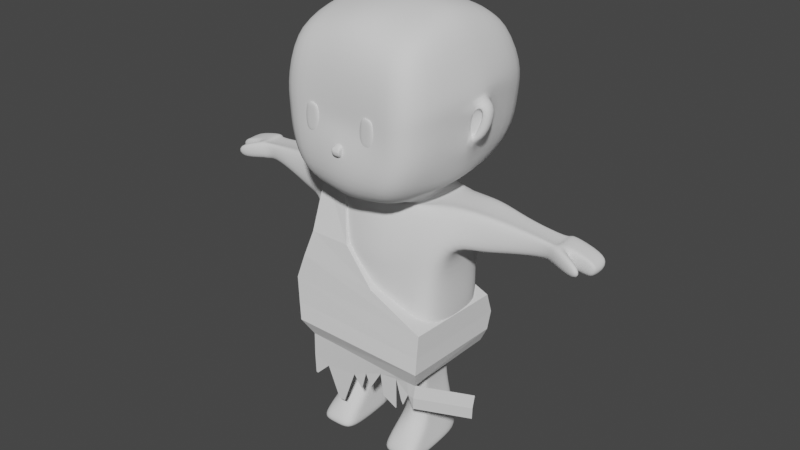 # Source: chico_prehistoria.blend  (saved by Blender 4.1.24; exported with 4.5.12 LTS)
import bpy
from mathutils import Matrix  # noqa: F401  (used for matrix-valued properties, if any)

bpy.ops.wm.read_factory_settings(use_empty=True)
scene = bpy.context.scene
scene.name = 'Scene'

# ---- collections
col_collection = bpy.data.collections.new('Collection'); scene.collection.children.link(col_collection)

# ---- world
world_world = bpy.data.worlds.new('World'); scene.world = world_world
world_world.use_nodes = True; world_world.node_tree.nodes.clear()
_N = world_world.node_tree.nodes; _L = world_world.node_tree.links
n0 = _N.new('ShaderNodeOutputWorld'); n0.name = 'World Output'; n0.location = (300, 300)
n1 = _N.new('ShaderNodeBackground'); n1.name = 'Background'; n1.location = (10, 300)
n1.inputs[0].default_value = (0.05088, 0.05088, 0.05088, 1.0)
_L.new(n1.outputs[0], n0.inputs[0])
n0.is_active_output = True
world_world.color = (0.05088, 0.05088, 0.05088)
world_world.use_sun_shadow = False
world_world.sun_shadow_jitter_overblur = 0.0

# ---- meshes
me_cube_001 = bpy.data.meshes.new('Cube.001')
me_cube_001.from_pydata([(0.0, 0.1163, 1.23), (0.0, 0.1614, 1.648), (0.0, -0.3224, 1.232), (0.0, -0.2872, 1.644), (0.3389, 0.1152, 1.203), (0.2941, 0.1086, 1.71), (0.3154, -0.3055, 1.203), (0.2832, -0.1844, 1.737), (0.1266, -0.1951, 0.9065), (0.1266, -0.04432, 0.9065), (0.2351, -0.1951, 0.9065), (0.2351, -0.04432, 0.9065), (0.09993, -0.3562, 0.451), (0.09993, 0.03031, 0.451), (0.2809, -0.3562, 0.451), (0.2871, 0.03031, 0.451), (0.2537, 0.005485, 0.6554), (0.2459, -0.172, 0.6554), (0.1237, -0.1525, 0.6554), (0.1159, 0.005485, 0.6554), (0.277, 0.03475, 0.5215), (0.1061, -0.3411, 0.502), (0.277, -0.3411, 0.502), (0.1061, 0.03475, 0.5215), (0.0, 0.1684, 1.448), (0.0, -0.3273, 1.469), (0.3768, -0.2407, 1.574), (0.3877, 0.1059, 1.552), (0.6022, -0.1234, 1.715), (0.6026, 0.02427, 1.709), (0.6087, -0.1514, 1.586), (0.6094, 0.04521, 1.606), (0.8382, -0.1324, 1.703), (0.8298, 0.01278, 1.694), (0.8093, -0.127, 1.621), (0.8161, 0.02482, 1.617), (0.9898, -0.08886, 1.669), (0.9851, 0.0192, 1.664), (0.9477, -0.09701, 1.633), (0.9498, 0.02135, 1.619), (0.0, 0.08476, 1.72), (0.0, -0.2471, 1.695), (0.1787, -0.1953, 1.703), (0.1971, 0.07823, 1.726), (0.0, 0.2129, 1.839), (0.0, -0.5019, 1.84), (0.2764, -0.4473, 1.846), (0.2979, 0.2215, 1.83), (0.1877, 0.08075, 1.774), (0.0, 0.09457, 1.747), (0.0, -0.2419, 1.731), (0.1877, -0.2214, 1.73), (0.0, 0.3354, 2.247), (0.0, -0.4633, 2.24), (0.3641, -0.458, 2.238), (0.3922, 0.3399, 2.264), (0.0, 0.2892, 2.515), (0.0, -0.421, 2.546), (0.3247, -0.4149, 2.462), (0.3248, 0.2471, 2.469), (0.0, 0.3174, 1.926), (0.3501, -0.4495, 1.965), (0.3696, 0.3223, 1.931), (0.0, -0.4897, 2.046), (0.2306, 0.168, 1.798), (0.0, -0.3909, 1.728), (0.0, 0.1353, 1.814), (0.1963, -0.3735, 1.766), (0.0, -0.1069, 1.203), (0.3473, -0.1929, 1.166), (0.2887, -0.1132, 1.717), (0.1266, -0.1872, 0.8845), (0.2351, -0.2067, 0.8845), (0.09993, -0.2539, 0.429), (0.2897, -0.2539, 0.429), (0.1159, -0.1491, 0.6334), (0.2537, -0.1686, 0.6334), (0.1061, -0.2443, 0.49), (0.277, -0.2443, 0.49), (0.3602, -0.1421, 1.553), (0.6024, -0.08029, 1.706), (0.6091, -0.07896, 1.574), (0.8351, -0.0911, 1.686), (0.8119, -0.08056, 1.595), (0.9863, -0.0773, 1.67), (0.9446, -0.08346, 1.586), (0.1881, -0.1385, 1.693), (0.3417, -0.1661, 1.81), (0.1877, -0.1455, 1.731), (0.4262, -0.1093, 2.222), (0.0, -0.1394, 2.581), (0.3324, -0.1234, 2.528), (0.3751, -0.1097, 2.035), (0.2332, -0.165, 1.778), (0.0, -0.2814, 1.024), (0.0, 0.03189, 1.052), (0.2963, 0.03577, 1.052), (0.2963, -0.2403, 1.052), (0.3253, -0.1869, 1.03), (0.0, -0.1836, 1.002), (0.0, 0.1173, 1.125), (0.3036, -0.2822, 1.125), (0.0, -0.3038, 1.125), (0.3036, 0.09435, 1.125), (0.339, -0.1894, 1.101), (0.0, -0.1057, 1.125), (0.0, -0.3277, 1.429), (0.3104, -0.273, 1.415), (0.3159, 0.1105, 1.404), (0.0, 0.1438, 1.403), (0.3345, -0.1674, 1.387), (0.4898, -0.1778, 1.569), (0.4953, 0.07073, 1.57), (0.4585, 0.06547, 1.739), (0.4532, -0.1488, 1.749), (0.4559, -0.1179, 1.722), (0.4927, -0.1294, 1.547), (0.2607, -0.2276, 0.57), (0.1113, 0.01475, 0.5917), (0.2648, 0.01475, 0.5917), (0.1154, -0.24, 0.5824), (0.2648, -0.1943, 0.5652), (0.1113, -0.1943, 0.5652), (1.021, -0.07578, 1.622), (1.001, -0.004365, 1.642), (0.9987, -0.08646, 1.646), (1.0, -0.09336, 1.609), (0.9657, -0.01146, 1.6), (0.9773, -0.07812, 1.578), (0.8386, 0.04066, 1.62), (0.8409, 0.02961, 1.696), (0.846, -0.09097, 1.692), (0.8222, -0.08604, 1.608), (0.8368, -0.08002, 1.597), (0.8442, -0.05367, 1.699), (0.9731, -0.1809, 1.668), (0.9569, -0.1753, 1.588), (0.9938, -0.1393, 1.656), (0.9801, -0.1269, 1.58), (0.8067, -0.1045, 1.701), (0.7777, -0.1054, 1.631), (0.7875, 0.006611, 1.622), (0.8017, 7.9e-05, 1.69), (0.7839, -0.07917, 1.601), (0.8046, -0.08704, 1.684), (0.3488, -0.4651, 2.108), (0.0, -0.447, 2.109), (0.0, 0.33, 2.093), (0.3906, 0.3331, 2.099), (0.3919, -0.1228, 2.17), (0.0, -0.09803, 1.204), (0.289, 0.008004, 1.723), (0.1266, -0.06908, 0.8918), (0.09993, -0.1302, 0.4362), (0.1159, -0.03048, 0.6407), (0.1061, -0.1208, 0.4977), (0.3613, -0.01984, 1.559), (0.6024, -0.003803, 1.706), (0.6091, 0.01095, 1.582), (0.8349, -0.004538, 1.693), (0.812, -0.001252, 1.602), (0.9863, -0.01325, 1.676), (0.9369, -0.00543, 1.584), (0.1885, -0.01743, 1.7), (0.3418, -0.03668, 1.817), (0.1877, -0.02413, 1.739), (0.427, 0.02198, 2.239), (0.3248, 0.007932, 2.521), (0.383, -0.01468, 2.014), (0.2331, -0.03777, 1.785), (0.347, -0.06819, 1.174), (0.2351, -0.06908, 0.8918), (0.2896, -0.1302, 0.4362), (0.2537, -0.03048, 0.6407), (0.277, -0.1208, 0.4977), (0.0, -0.007276, 2.58), (0.0, -0.06261, 1.01), (0.3241, -0.06564, 1.037), (0.3376, -0.06571, 1.109), (0.0, -0.09682, 1.125), (0.3338, -0.04392, 1.394), (0.4928, -0.009027, 1.555), (0.456, 0.001784, 1.729), (0.1113, -0.07361, 0.5727), (0.2648, -0.07361, 0.5727), (1.025, -0.003729, 1.626), (0.9807, -0.01478, 1.582), (0.8369, -0.0001046, 1.604), (0.8441, -0.005666, 1.705), (0.784, -0.007071, 1.608), (0.8045, -0.008169, 1.691), (0.3978, -0.03807, 2.236), (0.4003, -0.09814, 2.071), (0.4473, -0.1064, 2.19), (0.433, -0.04216, 2.023), (0.4718, 0.01515, 2.186), (0.399, -0.1094, 2.018), (0.4146, -0.09124, 2.224), (0.4716, -0.117, 2.051), (0.4992, -0.08535, 2.187), (0.411, -0.07985, 2.01), (0.4033, -0.08413, 2.174), (0.4481, -0.06827, 2.045), (0.4681, -0.06775, 2.176), (0.1805, -0.3096, 1.215), (0.162, -0.2284, 1.697), (0.1939, 0.1157, 1.214), (0.1683, 0.1312, 1.683), (0.1887, -0.2515, 0.9065), (0.1887, -0.02686, 0.9065), (0.2035, -0.3562, 0.451), (0.207, 0.03031, 0.451), (0.1936, -0.2201, 0.6554), (0.1948, 0.02294, 0.6554), (0.2039, -0.3411, 0.502), (0.2039, 0.03475, 0.5215), (0.2218, 0.1326, 1.508), (0.2156, -0.2778, 1.529), (0.1022, -0.2174, 1.699), (0.1128, 0.08102, 1.723), (0.1581, -0.4706, 1.844), (0.1704, 0.2178, 1.834), (0.1074, -0.2301, 1.731), (0.1074, 0.08666, 1.763), (0.2083, -0.4603, 2.239), (0.2244, 0.3379, 2.257), (0.169, -0.4143, 2.499), (0.1858, 0.2651, 2.502), (0.2003, -0.4667, 2.0), (0.2115, 0.3202, 1.929), (0.1123, -0.3809, 1.75), (0.132, 0.154, 1.805), (0.1894, -0.1302, 2.561), (0.2085, -0.2539, 0.429), (0.1695, -0.2683, 1.04), (0.1695, 0.03411, 1.052), (0.1737, 0.1042, 1.125), (0.1737, -0.3017, 1.125), (0.1776, -0.2964, 1.421), (0.1807, 0.1248, 1.404), (0.1991, 0.03221, 0.5917), (0.1985, -0.2893, 0.5753), (0.1996, -0.4573, 2.108), (0.2235, 0.3318, 2.097), (0.1912, 0.001425, 2.574), (0.2085, -0.1302, 0.4362)], [], [(217, 205, 7, 26), (116, 111, 30, 81), (216, 207, 1, 24), (99, 94, 8, 71), (207, 5, 43, 219), (174, 20, 15, 172), (177, 96, 11, 171), (235, 95, 9, 209), (234, 97, 10, 208), (245, 172, 15, 211), (77, 21, 12, 73), (215, 23, 13, 211), (214, 22, 14, 210), (208, 10, 17, 212), (209, 9, 19, 213), (71, 8, 18, 75), (171, 11, 16, 173), (241, 117, 22, 214), (240, 118, 23, 215), (122, 120, 21, 77), (184, 119, 20, 174), (239, 216, 24, 109), (180, 156, 27, 108), (238, 217, 26, 107), (140, 139, 32, 34), (113, 112, 31, 29), (182, 113, 29, 157), (111, 114, 28, 30), (130, 129, 39, 37), (142, 141, 35, 33), (190, 142, 33, 159), (143, 140, 34, 83), (162, 85, 128, 186), (188, 130, 37, 161), (133, 132, 38, 85), (132, 131, 36, 38), (231, 64, 47, 221), (205, 3, 41, 218), (70, 7, 42, 86), (197, 145, 54, 89), (230, 65, 45, 220), (93, 67, 46, 87), (86, 42, 51, 88), (218, 41, 50, 222), (219, 43, 48, 223), (225, 55, 59, 227), (243, 148, 55, 225), (242, 146, 53, 224), (244, 175, 56, 227), (224, 53, 57, 226), (89, 54, 58, 91), (220, 45, 63, 228), (221, 47, 62, 229), (87, 46, 61, 196), (88, 51, 67, 93), (222, 50, 65, 230), (223, 48, 64, 231), (165, 88, 93, 169), (164, 87, 196, 168), (166, 89, 91, 167), (226, 57, 90, 232), (163, 86, 88, 165), (169, 93, 87, 164), (191, 197, 89, 166), (151, 70, 86, 163), (187, 133, 85, 162), (131, 134, 84, 36), (85, 38, 126, 128), (189, 143, 83, 160), (139, 144, 82, 32), (114, 115, 80, 28), (107, 26, 79, 110), (117, 121, 78, 22), (183, 122, 77, 155), (10, 72, 76, 17), (152, 71, 75, 154), (155, 77, 73, 153), (210, 14, 74, 233), (97, 98, 72, 10), (22, 78, 74, 14), (176, 99, 71, 152), (181, 116, 81, 158), (179, 105, 99, 176), (101, 104, 98, 97), (237, 101, 97, 234), (236, 100, 95, 235), (178, 103, 96, 177), (105, 102, 94, 99), (68, 2, 102, 105), (170, 4, 103, 178), (206, 0, 100, 236), (204, 6, 101, 237), (6, 69, 104, 101), (150, 68, 105, 179), (6, 107, 110, 69), (204, 238, 107, 6), (170, 180, 108, 4), (206, 239, 109, 0), (156, 79, 116, 181), (7, 70, 115, 114), (26, 7, 114, 111), (151, 5, 113, 182), (5, 27, 112, 113), (79, 26, 111, 116), (154, 75, 122, 183), (17, 76, 121, 117), (173, 16, 119, 184), (75, 18, 120, 122), (213, 19, 118, 240), (212, 17, 117, 241), (186, 185, 124, 127), (126, 125, 123, 128), (38, 36, 125, 126), (36, 84, 123, 125), (37, 39, 127, 124), (161, 37, 124, 185), (32, 82, 134, 131), (160, 83, 133, 187), (131, 132, 138, 137), (83, 34, 132, 133), (159, 33, 130, 188), (33, 35, 129, 130), (136, 135, 137, 138), (32, 131, 137, 135), (34, 32, 135, 136), (132, 34, 136, 138), (28, 80, 144, 139), (158, 81, 143, 189), (81, 30, 140, 143), (157, 29, 142, 190), (29, 31, 141, 142), (30, 28, 139, 140), (191, 168, 194, 195), (228, 63, 146, 242), (229, 62, 148, 243), (196, 61, 145, 197), (62, 168, 191, 148), (80, 157, 190, 144), (31, 158, 189, 141), (82, 159, 188, 134), (35, 160, 187, 129), (84, 161, 185, 123), (128, 123, 185, 186), (76, 173, 184, 121), (19, 154, 183, 118), (70, 151, 182, 115), (27, 156, 181, 112), (69, 110, 180, 170), (0, 150, 179, 100), (69, 170, 178, 104), (104, 178, 177, 98), (100, 179, 176, 95), (112, 181, 158, 31), (95, 176, 152, 9), (23, 155, 153, 13), (9, 152, 154, 19), (118, 183, 155, 23), (141, 189, 160, 35), (129, 187, 162, 39), (5, 151, 163, 43), (148, 191, 166, 55), (64, 169, 164, 47), (43, 163, 165, 48), (55, 166, 167, 59), (47, 164, 168, 62), (48, 165, 169, 64), (232, 90, 175, 244), (134, 188, 161, 84), (39, 162, 186, 127), (144, 190, 159, 82), (115, 182, 157, 80), (110, 79, 156, 180), (121, 184, 174, 78), (72, 171, 173, 76), (233, 74, 172, 245), (98, 177, 171, 72), (78, 174, 172, 74), (194, 198, 199, 195), (168, 196, 198, 194), (197, 191, 195, 199), (149, 193, 203, 201), (149, 92, 196, 197), (192, 193, 199, 198), (92, 192, 198, 196), (193, 149, 197, 199), (200, 201, 203, 202), (193, 192, 202, 203), (192, 92, 200, 202), (92, 149, 201, 200), (73, 233, 245, 153), (91, 232, 244, 167), (60, 229, 243, 147), (61, 228, 242, 145), (18, 212, 241, 120), (16, 213, 240, 119), (4, 108, 239, 206), (2, 106, 238, 204), (2, 204, 237, 102), (4, 206, 236, 103), (103, 236, 235, 96), (102, 237, 234, 94), (12, 210, 233, 73), (58, 226, 232, 91), (49, 223, 231, 66), (51, 222, 230, 67), (44, 221, 229, 60), (46, 220, 228, 61), (54, 224, 226, 58), (167, 244, 227, 59), (145, 242, 224, 54), (147, 243, 225, 52), (52, 225, 227, 56), (40, 219, 223, 49), (42, 218, 222, 51), (67, 230, 220, 46), (7, 205, 218, 42), (66, 231, 221, 44), (106, 25, 217, 238), (108, 27, 216, 239), (119, 240, 215, 20), (120, 241, 214, 21), (11, 209, 213, 16), (8, 208, 212, 18), (21, 214, 210, 12), (20, 215, 211, 15), (153, 245, 211, 13), (94, 234, 208, 8), (96, 235, 209, 11), (1, 207, 219, 40), (27, 5, 207, 216), (25, 3, 205, 217)])
me_cube_001.polygons.foreach_set('use_smooth', [True] * 231)
_uv = me_cube_001.uv_layers.new(name='UVMap')
_uv.uv.foreach_set('vector', [0.506, 0.393, 0.6294, 0.3976, 0.625, 0.5, 0.506, 0.5, 0.506, 0.6279, 0.506, 0.5, 0.506, 0.5, 0.506, 0.6279, 0.506, 0.857, 0.625, 0.857, 0.625, 1.0, 0.506, 1.0, 0.0, 0.0, 0.0, 0.0, 0.0, 0.0, 0.0, 0.0, 0.625, 0.857, 0.625, 0.75, 0.625, 0.75, 0.625, 0.857, 0.375, 0.6328, 0.375, 0.75, 0.375, 0.75, 0.375, 0.6328, 0.375, 0.6328, 0.375, 0.75, 0.375, 0.75, 0.375, 0.6328, 0.375, 0.857, 0.375, 1.0, 0.375, 1.0, 0.375, 0.857, 0.375, 0.393, 0.375, 0.5, 0.375, 0.5, 0.375, 0.393, 0.268, 0.6328, 0.375, 0.6328, 0.375, 0.75, 0.268, 0.75, 0.0, 0.0, 0.0, 0.0, 0.0, 0.0, 0.0, 0.0, 0.375, 0.857, 0.375, 1.0, 0.375, 1.0, 0.375, 0.857, 0.375, 0.393, 0.375, 0.5, 0.375, 0.5, 0.375, 0.393, 0.375, 0.393, 0.375, 0.5, 0.375, 0.5, 0.375, 0.393, 0.375, 0.857, 0.375, 1.0, 0.375, 1.0, 0.375, 0.857, 0.0, 0.0, 0.0, 0.0, 0.0, 0.0, 0.0, 0.0, 0.375, 0.6328, 0.375, 0.75, 0.375, 0.75, 0.375, 0.6328, 0.375, 0.393, 0.375, 0.5, 0.375, 0.5, 0.375, 0.393, 0.375, 0.857, 0.375, 1.0, 0.375, 1.0, 0.375, 0.857, 0.0, 0.0, 0.0, 0.0, 0.0, 0.0, 0.0, 0.0, 0.375, 0.6328, 0.375, 0.75, 0.375, 0.75, 0.375, 0.6328, 0.4408, 0.857, 0.506, 0.857, 0.506, 1.0, 0.4408, 1.0, 0.4408, 0.6328, 0.506, 0.6328, 0.506, 0.75, 0.4408, 0.75, 0.4408, 0.393, 0.506, 0.393, 0.506, 0.5, 0.4408, 0.5, 0.506, 0.5, 0.625, 0.5, 0.625, 0.5, 0.506, 0.5, 0.625, 0.75, 0.506, 0.75, 0.506, 0.75, 0.625, 0.75, 0.625, 0.6328, 0.625, 0.75, 0.625, 0.75, 0.625, 0.6328, 0.506, 0.5, 0.625, 0.5, 0.625, 0.5, 0.506, 0.5, 0.625, 0.75, 0.506, 0.75, 0.506, 0.75, 0.625, 0.75, 0.625, 0.75, 0.506, 0.75, 0.506, 0.75, 0.625, 0.75, 0.625, 0.6328, 0.625, 0.75, 0.625, 0.75, 0.625, 0.6328, 0.506, 0.6279, 0.506, 0.5, 0.506, 0.5, 0.506, 0.6279, 0.506, 0.6328, 0.506, 0.6279, 0.506, 0.6279, 0.506, 0.6328, 0.625, 0.6328, 0.625, 0.75, 0.625, 0.75, 0.625, 0.6328, 0.506, 0.6279, 0.506, 0.5, 0.506, 0.5, 0.506, 0.6279, 0.506, 0.5, 0.625, 0.5, 0.625, 0.5, 0.506, 0.5, 0.625, 0.857, 0.625, 0.75, 0.625, 0.75, 0.625, 0.857, 0.6294, 0.3976, 0.6353, 0.2606, 0.6353, 0.2606, 0.6294, 0.3976, 0.625, 0.6279, 0.625, 0.5, 0.625, 0.5, 0.625, 0.6279, 0.625, 0.6279, 0.625, 0.5, 0.625, 0.5, 0.625, 0.6279, 0.6294, 0.3976, 0.6353, 0.2606, 0.6353, 0.2606, 0.6294, 0.3976, 0.625, 0.6279, 0.625, 0.5, 0.625, 0.5, 0.625, 0.6279, 0.625, 0.6279, 0.625, 0.5, 0.625, 0.5, 0.625, 0.6279, 0.6294, 0.3976, 0.6353, 0.2606, 0.6353, 0.2606, 0.6294, 0.3976, 0.625, 0.857, 0.625, 0.75, 0.625, 0.75, 0.625, 0.857, 0.625, 0.857, 0.625, 0.75, 0.625, 0.75, 0.625, 0.857, 0.625, 0.857, 0.625, 0.75, 0.625, 0.75, 0.625, 0.857, 0.6294, 0.3976, 0.6353, 0.2606, 0.6353, 0.2606, 0.6294, 0.3976, 0.732, 0.642, 0.875, 0.6544, 0.875, 0.75, 0.732, 0.75, 0.6294, 0.3976, 0.6353, 0.2606, 0.6353, 0.2606, 0.6294, 0.3976, 0.625, 0.6279, 0.625, 0.5, 0.625, 0.5, 0.625, 0.6279, 0.6294, 0.3976, 0.6353, 0.2606, 0.6353, 0.2606, 0.6294, 0.3976, 0.625, 0.857, 0.625, 0.75, 0.625, 0.75, 0.625, 0.857, 0.625, 0.6279, 0.625, 0.5, 0.625, 0.5, 0.625, 0.6279, 0.625, 0.6279, 0.625, 0.5, 0.625, 0.5, 0.625, 0.6279, 0.6294, 0.3976, 0.6353, 0.2606, 0.6353, 0.2606, 0.6294, 0.3976, 0.625, 0.857, 0.625, 0.75, 0.625, 0.75, 0.625, 0.857, 0.625, 0.6328, 0.625, 0.6279, 0.625, 0.6279, 0.625, 0.6328, 0.625, 0.6328, 0.625, 0.6279, 0.625, 0.6279, 0.625, 0.6328, 0.625, 0.6328, 0.625, 0.6279, 0.625, 0.6279, 0.625, 0.6328, 0.732, 0.5197, 0.875, 0.546, 0.875, 0.6504, 0.732, 0.6375, 0.625, 0.6328, 0.625, 0.6279, 0.625, 0.6279, 0.625, 0.6328, 0.625, 0.6328, 0.625, 0.6279, 0.625, 0.6279, 0.625, 0.6328, 0.625, 0.6328, 0.625, 0.6279, 0.625, 0.6279, 0.625, 0.6328, 0.625, 0.6328, 0.625, 0.6279, 0.625, 0.6279, 0.625, 0.6328, 0.506, 0.6328, 0.506, 0.6279, 0.506, 0.6279, 0.506, 0.6328, 0.625, 0.5, 0.625, 0.6279, 0.625, 0.6279, 0.625, 0.5, 0.506, 0.6279, 0.506, 0.5, 0.506, 0.5, 0.506, 0.6279, 0.506, 0.6328, 0.506, 0.6279, 0.506, 0.6279, 0.506, 0.6328, 0.625, 0.5, 0.625, 0.6279, 0.625, 0.6279, 0.625, 0.5, 0.625, 0.5, 0.625, 0.6279, 0.625, 0.6279, 0.625, 0.5, 0.4408, 0.5, 0.506, 0.5, 0.506, 0.6279, 0.4408, 0.6279, 0.375, 0.5, 0.375, 0.6279, 0.375, 0.6279, 0.375, 0.5, 0.0, 0.0, 0.0, 0.0, 0.0, 0.0, 0.0, 0.0, 0.375, 0.5, 0.375, 0.6279, 0.375, 0.6279, 0.375, 0.5, 0.0, 0.0, 0.0, 0.0, 0.0, 0.0, 0.0, 0.0, 0.0, 0.0, 0.0, 0.0, 0.0, 0.0, 0.0, 0.0, 0.268, 0.5, 0.375, 0.5, 0.375, 0.6279, 0.268, 0.6279, 0.375, 0.5, 0.375, 0.6279, 0.375, 0.6279, 0.375, 0.5, 0.375, 0.5, 0.375, 0.6279, 0.375, 0.6279, 0.375, 0.5, 0.0, 0.0, 0.0, 0.0, 0.0, 0.0, 0.0, 0.0, 0.506, 0.6328, 0.506, 0.6279, 0.506, 0.6279, 0.506, 0.6328, 0.0, 0.0, 0.0, 0.0, 0.0, 0.0, 0.0, 0.0, 0.375, 0.5, 0.375, 0.6279, 0.375, 0.6279, 0.375, 0.5, 0.375, 0.393, 0.375, 0.5, 0.375, 0.5, 0.375, 0.393, 0.375, 0.857, 0.375, 1.0, 0.375, 1.0, 0.375, 0.857, 0.375, 0.6328, 0.375, 0.75, 0.375, 0.75, 0.375, 0.6328, 0.0, 0.0, 0.0, 0.0, 0.0, 0.0, 0.0, 0.0, 0.0, 0.0, 0.0, 0.0, 0.0, 0.0, 0.0, 0.0, 0.375, 0.6328, 0.375, 0.75, 0.375, 0.75, 0.375, 0.6328, 0.375, 0.857, 0.375, 1.0, 0.375, 1.0, 0.375, 0.857, 0.375, 0.393, 0.375, 0.5, 0.375, 0.5, 0.375, 0.393, 0.375, 0.5, 0.375, 0.6279, 0.375, 0.6279, 0.375, 0.5, 0.0, 0.0, 0.0, 0.0, 0.0, 0.0, 0.0, 0.0, 0.375, 0.5, 0.4408, 0.5, 0.4408, 0.6279, 0.375, 0.6279, 0.375, 0.393, 0.4408, 0.393, 0.4408, 0.5, 0.375, 0.5, 0.375, 0.6328, 0.4408, 0.6328, 0.4408, 0.75, 0.375, 0.75, 0.375, 0.857, 0.4408, 0.857, 0.4408, 1.0, 0.375, 1.0, 0.506, 0.6328, 0.506, 0.6279, 0.506, 0.6279, 0.506, 0.6328, 0.625, 0.5, 0.625, 0.6279, 0.625, 0.6279, 0.625, 0.5, 0.506, 0.5, 0.625, 0.5, 0.625, 0.5, 0.506, 0.5, 0.625, 0.6328, 0.625, 0.75, 0.625, 0.75, 0.625, 0.6328, 0.625, 0.75, 0.506, 0.75, 0.506, 0.75, 0.625, 0.75, 0.506, 0.6279, 0.506, 0.5, 0.506, 0.5, 0.506, 0.6279, 0.0, 0.0, 0.0, 0.0, 0.0, 0.0, 0.0, 0.0, 0.375, 0.5, 0.375, 0.6279, 0.375, 0.6279, 0.375, 0.5, 0.375, 0.6328, 0.375, 0.75, 0.375, 0.75, 0.375, 0.6328, 0.0, 0.0, 0.0, 0.0, 0.0, 0.0, 0.0, 0.0, 0.375, 0.857, 0.375, 1.0, 0.375, 1.0, 0.375, 0.857, 0.375, 0.393, 0.375, 0.5, 0.375, 0.5, 0.375, 0.393, 0.506, 0.6328, 0.625, 0.6328, 0.625, 0.75, 0.506, 0.75, 0.506, 0.5, 0.625, 0.5, 0.625, 0.6279, 0.506, 0.6279, 0.506, 0.5, 0.625, 0.5, 0.625, 0.5, 0.506, 0.5, 0.625, 0.5, 0.625, 0.6279, 0.625, 0.6279, 0.625, 0.5, 0.625, 0.75, 0.506, 0.75, 0.506, 0.75, 0.625, 0.75, 0.625, 0.6328, 0.625, 0.75, 0.625, 0.75, 0.625, 0.6328, 0.625, 0.5, 0.625, 0.6279, 0.625, 0.6279, 0.625, 0.5, 0.506, 0.6328, 0.506, 0.6279, 0.506, 0.6279, 0.506, 0.6328, 0.625, 0.5, 0.506, 0.5, 0.506, 0.5, 0.625, 0.5, 0.506, 0.6279, 0.506, 0.5, 0.506, 0.5, 0.506, 0.6279, 0.625, 0.6328, 0.625, 0.75, 0.625, 0.75, 0.625, 0.6328, 0.625, 0.75, 0.506, 0.75, 0.506, 0.75, 0.625, 0.75, 0.506, 0.5, 0.625, 0.5, 0.625, 0.5, 0.506, 0.5, 0.625, 0.5, 0.625, 0.5, 0.625, 0.5, 0.625, 0.5, 0.506, 0.5, 0.625, 0.5, 0.625, 0.5, 0.506, 0.5, 0.506, 0.5, 0.506, 0.5, 0.506, 0.5, 0.506, 0.5, 0.625, 0.5, 0.625, 0.6279, 0.625, 0.6279, 0.625, 0.5, 0.506, 0.6328, 0.506, 0.6279, 0.506, 0.6279, 0.506, 0.6328, 0.506, 0.6279, 0.506, 0.5, 0.506, 0.5, 0.506, 0.6279, 0.625, 0.6328, 0.625, 0.75, 0.625, 0.75, 0.625, 0.6328, 0.625, 0.75, 0.506, 0.75, 0.506, 0.75, 0.625, 0.75, 0.506, 0.5, 0.625, 0.5, 0.625, 0.5, 0.506, 0.5, 0.625, 0.6328, 0.625, 0.6328, 0.625, 0.6328, 0.625, 0.6328, 0.6294, 0.3976, 0.6353, 0.2606, 0.6353, 0.2606, 0.6294, 0.3976, 0.625, 0.857, 0.625, 0.75, 0.625, 0.75, 0.625, 0.857, 0.625, 0.6279, 0.625, 0.5, 0.625, 0.5, 0.625, 0.6279, 0.625, 0.75, 0.625, 0.6328, 0.625, 0.6328, 0.625, 0.75, 0.625, 0.6279, 0.625, 0.6328, 0.625, 0.6328, 0.625, 0.6279, 0.506, 0.75, 0.506, 0.6328, 0.506, 0.6328, 0.506, 0.75, 0.625, 0.6279, 0.625, 0.6328, 0.625, 0.6328, 0.625, 0.6279, 0.506, 0.75, 0.506, 0.6328, 0.506, 0.6328, 0.506, 0.75, 0.625, 0.6279, 0.625, 0.6328, 0.625, 0.6328, 0.625, 0.6279, 0.506, 0.6279, 0.625, 0.6279, 0.625, 0.6328, 0.506, 0.6328, 0.375, 0.6279, 0.375, 0.6328, 0.375, 0.6328, 0.375, 0.6279, 0.0, 0.0, 0.0, 0.0, 0.0, 0.0, 0.0, 0.0, 0.625, 0.6279, 0.625, 0.6328, 0.625, 0.6328, 0.625, 0.6279, 0.506, 0.75, 0.506, 0.6328, 0.506, 0.6328, 0.506, 0.75, 0.375, 0.6279, 0.4408, 0.6279, 0.4408, 0.6328, 0.375, 0.6328, 0.0, 0.0, 0.0, 0.0, 0.0, 0.0, 0.0, 0.0, 0.375, 0.6279, 0.375, 0.6328, 0.375, 0.6328, 0.375, 0.6279, 0.375, 0.6279, 0.375, 0.6328, 0.375, 0.6328, 0.375, 0.6279, 0.0, 0.0, 0.0, 0.0, 0.0, 0.0, 0.0, 0.0, 0.506, 0.75, 0.506, 0.6328, 0.506, 0.6328, 0.506, 0.75, 0.0, 0.0, 0.0, 0.0, 0.0, 0.0, 0.0, 0.0, 0.0, 0.0, 0.0, 0.0, 0.0, 0.0, 0.0, 0.0, 0.0, 0.0, 0.0, 0.0, 0.0, 0.0, 0.0, 0.0, 0.0, 0.0, 0.0, 0.0, 0.0, 0.0, 0.0, 0.0, 0.506, 0.75, 0.506, 0.6328, 0.506, 0.6328, 0.506, 0.75, 0.506, 0.75, 0.506, 0.6328, 0.506, 0.6328, 0.506, 0.75, 0.625, 0.75, 0.625, 0.6328, 0.625, 0.6328, 0.625, 0.75, 0.625, 0.75, 0.625, 0.6328, 0.625, 0.6328, 0.625, 0.75, 0.625, 0.75, 0.625, 0.6328, 0.625, 0.6328, 0.625, 0.75, 0.625, 0.75, 0.625, 0.6328, 0.625, 0.6328, 0.625, 0.75, 0.625, 0.75, 0.625, 0.6328, 0.625, 0.6328, 0.625, 0.75, 0.625, 0.75, 0.625, 0.6328, 0.625, 0.6328, 0.625, 0.75, 0.625, 0.75, 0.625, 0.6328, 0.625, 0.6328, 0.625, 0.75, 0.732, 0.6375, 0.875, 0.6504, 0.875, 0.6544, 0.732, 0.642, 0.625, 0.6279, 0.625, 0.6328, 0.625, 0.6328, 0.625, 0.6279, 0.506, 0.75, 0.506, 0.6328, 0.506, 0.6328, 0.506, 0.75, 0.625, 0.6279, 0.625, 0.6328, 0.625, 0.6328, 0.625, 0.6279, 0.625, 0.6279, 0.625, 0.6328, 0.625, 0.6328, 0.625, 0.6279, 0.4408, 0.6279, 0.506, 0.6279, 0.506, 0.6328, 0.4408, 0.6328, 0.375, 0.6279, 0.375, 0.6328, 0.375, 0.6328, 0.375, 0.6279, 0.375, 0.6279, 0.375, 0.6328, 0.375, 0.6328, 0.375, 0.6279, 0.268, 0.6279, 0.375, 0.6279, 0.375, 0.6328, 0.268, 0.6328, 0.375, 0.6279, 0.375, 0.6328, 0.375, 0.6328, 0.375, 0.6279, 0.375, 0.6279, 0.375, 0.6328, 0.375, 0.6328, 0.375, 0.6279, 0.625, 0.6328, 0.625, 0.6279, 0.625, 0.6279, 0.625, 0.6328, 0.625, 0.6328, 0.625, 0.6279, 0.625, 0.6279, 0.625, 0.6328, 0.625, 0.6279, 0.625, 0.6328, 0.625, 0.6328, 0.625, 0.6279, 0.625, 0.6279, 0.625, 0.6279, 0.625, 0.6279, 0.625, 0.6279, 0.625, 0.6279, 0.625, 0.6279, 0.625, 0.6279, 0.625, 0.6279, 0.625, 0.6279, 0.625, 0.6279, 0.625, 0.6279, 0.625, 0.6279, 0.625, 0.6279, 0.625, 0.6279, 0.625, 0.6279, 0.625, 0.6279, 0.625, 0.6279, 0.625, 0.6279, 0.625, 0.6279, 0.625, 0.6279, 0.625, 0.6279, 0.625, 0.6279, 0.625, 0.6279, 0.625, 0.6279, 0.625, 0.6279, 0.625, 0.6279, 0.625, 0.6279, 0.625, 0.6279, 0.625, 0.6279, 0.625, 0.6279, 0.625, 0.6279, 0.625, 0.6279, 0.625, 0.6279, 0.625, 0.6279, 0.625, 0.6279, 0.625, 0.6279, 0.125, 0.6279, 0.268, 0.6279, 0.268, 0.6328, 0.125, 0.6328, 0.625, 0.6279, 0.732, 0.6375, 0.732, 0.642, 0.625, 0.6328, 0.625, 1.0, 0.625, 0.857, 0.625, 0.857, 0.625, 1.0, 0.625, 0.5, 0.6294, 0.3976, 0.6294, 0.3976, 0.625, 0.5, 0.375, 0.25, 0.375, 0.393, 0.375, 0.393, 0.375, 0.25, 0.375, 0.75, 0.375, 0.857, 0.375, 0.857, 0.375, 0.75, 0.375, 0.75, 0.4408, 0.75, 0.4408, 0.857, 0.375, 0.857, 0.375, 0.25, 0.4408, 0.25, 0.4408, 0.393, 0.375, 0.393, 0.375, 0.25, 0.375, 0.393, 0.375, 0.393, 0.375, 0.25, 0.375, 0.75, 0.375, 0.857, 0.375, 0.857, 0.375, 0.75, 0.375, 0.75, 0.375, 0.857, 0.375, 0.857, 0.375, 0.75, 0.375, 0.25, 0.375, 0.393, 0.375, 0.393, 0.375, 0.25, 0.125, 0.5, 0.268, 0.5, 0.268, 0.6279, 0.125, 0.6279, 0.625, 0.5, 0.732, 0.5197, 0.732, 0.6375, 0.625, 0.6279, 0.625, 1.0, 0.625, 0.857, 0.625, 0.857, 0.625, 1.0, 0.625, 0.5, 0.6294, 0.3976, 0.6294, 0.3976, 0.625, 0.5, 0.625, 1.0, 0.625, 0.857, 0.625, 0.857, 0.625, 1.0, 0.625, 0.5, 0.6294, 0.3976, 0.6294, 0.3976, 0.625, 0.5, 0.625, 0.5, 0.6294, 0.3976, 0.6294, 0.3976, 0.625, 0.5, 0.625, 0.6328, 0.732, 0.642, 0.732, 0.75, 0.625, 0.75, 0.625, 0.5, 0.6294, 0.3976, 0.6294, 0.3976, 0.625, 0.5, 0.625, 1.0, 0.625, 0.857, 0.625, 0.857, 0.625, 1.0, 0.625, 1.0, 0.625, 0.857, 0.625, 0.857, 0.625, 1.0, 0.625, 1.0, 0.625, 0.857, 0.625, 0.857, 0.625, 1.0, 0.625, 0.5, 0.6294, 0.3976, 0.6294, 0.3976, 0.625, 0.5, 0.625, 0.5, 0.6294, 0.3976, 0.6294, 0.3976, 0.625, 0.5, 0.625, 0.5, 0.6294, 0.3976, 0.6294, 0.3976, 0.625, 0.5, 0.625, 1.0, 0.625, 0.857, 0.625, 0.857, 0.625, 1.0, 0.4408, 0.25, 0.506, 0.25, 0.506, 0.393, 0.4408, 0.393, 0.4408, 0.75, 0.506, 0.75, 0.506, 0.857, 0.4408, 0.857, 0.375, 0.75, 0.375, 0.857, 0.375, 0.857, 0.375, 0.75, 0.375, 0.25, 0.375, 0.393, 0.375, 0.393, 0.375, 0.25, 0.375, 0.75, 0.375, 0.857, 0.375, 0.857, 0.375, 0.75, 0.375, 0.25, 0.375, 0.393, 0.375, 0.393, 0.375, 0.25, 0.375, 0.25, 0.375, 0.393, 0.375, 0.393, 0.375, 0.25, 0.375, 0.75, 0.375, 0.857, 0.375, 0.857, 0.375, 0.75, 0.125, 0.6328, 0.268, 0.6328, 0.268, 0.75, 0.125, 0.75, 0.375, 0.25, 0.375, 0.393, 0.375, 0.393, 0.375, 0.25, 0.375, 0.75, 0.375, 0.857, 0.375, 0.857, 0.375, 0.75, 0.625, 1.0, 0.625, 0.857, 0.625, 0.857, 0.625, 1.0, 0.506, 0.75, 0.625, 0.75, 0.625, 0.857, 0.506, 0.857, 0.506, 0.25, 0.6353, 0.2606, 0.6294, 0.3976, 0.506, 0.393])
me_cube_001.update()
me_cube = bpy.data.meshes.new('Cube')
me_cube.from_pydata([(-0.4421, -0.7148, -0.2118), (-0.5245, -0.6795, 0.1484), (-0.4177, 0.2476, -1.231), (-0.4787, 0.32, 0.7942), (0.6472, -0.6832, -0.1217), (0.6609, -0.564, 0.1976), (0.5823, 0.2476, -1.104), (0.508, 0.32, 0.8088), (-0.4417, -0.6181, -0.678), (-0.4692, -0.4906, 0.1553), (0.5861, -0.7871, -0.6238), (0.5707, -0.561, 0.3044), (0.08307, 0.2476, -1.1), (-0.002286, 0.32, 0.8013), (0.07336, -0.8418, -0.3105), (0.04489, -0.6799, 0.1406), (0.02104, -0.561, 0.2946), (0.07368, -0.7871, -0.6264), (-0.387, -0.8032, -0.07847), (-0.432, 0.5622, -0.08137), (0.5448, 0.5622, -0.07658), (0.6075, -0.8852, -0.1127), (0.5624, -0.5075, -0.06306), (-0.4415, -0.4418, -0.07549), (0.05952, -0.787, -0.1052), (0.03961, 0.5622, -0.07906)], [], [(23, 9, 3, 19), (25, 13, 7, 20), (22, 11, 5, 21), (24, 15, 1, 18), (17, 10, 4, 14), (16, 9, 1, 15), (13, 3, 9, 16), (12, 6, 10, 17), (20, 7, 11, 22), (18, 1, 9, 23), (2, 12, 17, 8), (7, 13, 16, 11), (11, 16, 15, 5), (8, 17, 14, 0), (21, 5, 15, 24), (19, 3, 13, 25), (2, 19, 25, 12), (4, 21, 24, 14), (0, 18, 23, 8), (6, 20, 22, 10), (14, 24, 18, 0), (10, 22, 21, 4), (12, 25, 20, 6), (8, 23, 19, 2)])
me_cube.polygons.foreach_set('use_smooth', [True] * 24)
_uv = me_cube.uv_layers.new(name='UVMap')
_uv.uv.foreach_set('vector', [0.5082, 0.1109, 0.625, 0.1109, 0.625, 0.25, 0.5082, 0.25, 0.5082, 0.3707, 0.625, 0.3707, 0.625, 0.5, 0.5082, 0.5, 0.5082, 0.6391, 0.625, 0.6391, 0.625, 0.75, 0.5082, 0.75, 0.5082, 0.8793, 0.625, 0.8793, 0.625, 1.0, 0.5082, 1.0, 0.2457, 0.6391, 0.375, 0.6391, 0.375, 0.75, 0.2457, 0.75, 0.7543, 0.6391, 0.875, 0.6391, 0.875, 0.75, 0.7543, 0.75, 0.7543, 0.5, 0.875, 0.5, 0.875, 0.6391, 0.7543, 0.6391, 0.2457, 0.5, 0.375, 0.5, 0.375, 0.6391, 0.2457, 0.6391, 0.5082, 0.5, 0.625, 0.5, 0.625, 0.6391, 0.5082, 0.6391, 0.5082, 0.0, 0.625, 0.0, 0.625, 0.1109, 0.5082, 0.1109, 0.125, 0.5, 0.2457, 0.5, 0.2457, 0.6391, 0.125, 0.6391, 0.625, 0.5, 0.7543, 0.5, 0.7543, 0.6391, 0.625, 0.6391, 0.625, 0.6391, 0.7543, 0.6391, 0.7543, 0.75, 0.625, 0.75, 0.125, 0.6391, 0.2457, 0.6391, 0.2457, 0.75, 0.125, 0.75, 0.5082, 0.75, 0.625, 0.75, 0.625, 0.8793, 0.5082, 0.8793, 0.5082, 0.25, 0.625, 0.25, 0.625, 0.3707, 0.5082, 0.3707, 0.375, 0.25, 0.5082, 0.25, 0.5082, 0.3707, 0.375, 0.3707, 0.375, 0.75, 0.5082, 0.75, 0.5082, 0.8793, 0.375, 0.8793, 0.375, 0.0, 0.5082, 0.0, 0.5082, 0.1109, 0.375, 0.1109, 0.375, 0.5, 0.5082, 0.5, 0.5082, 0.6391, 0.375, 0.6391, 0.375, 0.8793, 0.5082, 0.8793, 0.5082, 1.0, 0.375, 1.0, 0.375, 0.6391, 0.5082, 0.6391, 0.5082, 0.75, 0.375, 0.75, 0.375, 0.3707, 0.5082, 0.3707, 0.5082, 0.5, 0.375, 0.5, 0.375, 0.1109, 0.5082, 0.1109, 0.5082, 0.25, 0.375, 0.25])
me_cube.update()
me_cube_002 = bpy.data.meshes.new('Cube.002')
me_cube_002.from_pydata([(-1.391, -0.6996, -1.148), (-1.154, -0.6996, 0.5655), (-1.391, 0.6996, -1.148), (-1.154, 0.6996, 0.5655), (0.3798, -0.6996, -1.139), (0.2524, -0.6996, 0.572), (0.3798, 0.6996, -1.139), (0.2524, 0.6996, 0.572), (-1.532, -0.6996, 0.3147), (-1.532, 0.6996, 0.3147), (0.594, 0.6996, 0.3284), (0.594, -0.6996, 0.3284), (-1.539, 0.6996, -0.8017), (0.5364, 0.6996, -0.808), (0.5364, -0.6996, -0.808), (-1.539, -0.6996, -0.8017), (-1.668, -0.6996, -0.2576), (-1.668, 0.6996, -0.2576), (0.7273, 0.6996, -0.2539), (0.7273, -0.6996, -0.2539), (-0.4642, 0.6996, -1.144), (-0.4404, 0.6996, 0.6023), (-0.4642, -0.6996, -1.554), (-0.4404, -0.6996, 0.876), (-0.4267, -0.6996, 0.3216), (-0.4267, 0.6996, 0.3216), (-0.459, 0.6996, -0.8049), (-0.459, -0.6996, -0.8049), (-0.4273, 0.6996, -0.2557), (-0.4273, -0.6996, -0.2557)], [], [(8, 1, 3, 9), (25, 21, 7, 10), (10, 7, 5, 11), (24, 23, 1, 8), (20, 6, 4, 22), (21, 3, 1, 23), (29, 24, 8, 16), (18, 10, 11, 19), (28, 25, 10, 18), (16, 8, 9, 17), (0, 15, 12, 2), (20, 26, 13, 6), (6, 13, 14, 4), (22, 27, 15, 0), (15, 16, 17, 12), (26, 28, 18, 13), (13, 18, 19, 14), (27, 29, 16, 15), (14, 19, 29, 27), (12, 17, 28, 26), (4, 14, 27, 22), (2, 12, 26, 20), (17, 9, 25, 28), (19, 11, 24, 29), (7, 21, 23, 5), (2, 20, 22, 0), (11, 5, 23, 24), (9, 3, 21, 25)])
me_cube_002.polygons.foreach_set('use_smooth', [True] * 28)
_uv = me_cube_002.uv_layers.new(name='UVMap')
_uv.uv.foreach_set('vector', [0.594, 0.0, 0.625, 0.0, 0.625, 0.25, 0.594, 0.25, 0.594, 0.3757, 0.625, 0.3757, 0.625, 0.5, 0.594, 0.5, 0.594, 0.5, 0.625, 0.5, 0.625, 0.75, 0.594, 0.75, 0.594, 0.8743, 0.625, 0.8743, 0.625, 1.0, 0.594, 1.0, 0.2507, 0.5, 0.375, 0.5, 0.375, 0.75, 0.2507, 0.75, 0.7493, 0.5, 0.875, 0.5, 0.875, 0.75, 0.7493, 0.75, 0.5034, 0.8743, 0.594, 0.8743, 0.594, 1.0, 0.5034, 1.0, 0.5034, 0.5, 0.594, 0.5, 0.594, 0.75, 0.5034, 0.75, 0.5034, 0.3757, 0.594, 0.3757, 0.594, 0.5, 0.5034, 0.5, 0.5034, 0.0, 0.594, 0.0, 0.594, 0.25, 0.5034, 0.25, 0.375, 0.0, 0.4127, 0.0, 0.4127, 0.25, 0.375, 0.25, 0.375, 0.3757, 0.4127, 0.3757, 0.4127, 0.5, 0.375, 0.5, 0.375, 0.5, 0.4127, 0.5, 0.4127, 0.75, 0.375, 0.75, 0.375, 0.8743, 0.4127, 0.8743, 0.4127, 1.0, 0.375, 1.0, 0.4127, 0.0, 0.5034, 0.0, 0.5034, 0.25, 0.4127, 0.25, 0.4127, 0.3757, 0.5034, 0.3757, 0.5034, 0.5, 0.4127, 0.5, 0.4127, 0.5, 0.5034, 0.5, 0.5034, 0.75, 0.4127, 0.75, 0.4127, 0.8743, 0.5034, 0.8743, 0.5034, 1.0, 0.4127, 1.0, 0.4127, 0.75, 0.5034, 0.75, 0.5034, 0.8743, 0.4127, 0.8743, 0.4127, 0.25, 0.5034, 0.25, 0.5034, 0.3757, 0.4127, 0.3757, 0.375, 0.75, 0.4127, 0.75, 0.4127, 0.8743, 0.375, 0.8743, 0.375, 0.25, 0.4127, 0.25, 0.4127, 0.3757, 0.375, 0.3757, 0.5034, 0.25, 0.594, 0.25, 0.594, 0.3757, 0.5034, 0.3757, 0.5034, 0.75, 0.594, 0.75, 0.594, 0.8743, 0.5034, 0.8743, 0.625, 0.5, 0.7493, 0.5, 0.7493, 0.75, 0.625, 0.75, 0.125, 0.5, 0.2507, 0.5, 0.2507, 0.75, 0.125, 0.75, 0.594, 0.75, 0.625, 0.75, 0.625, 0.8743, 0.594, 0.8743, 0.594, 0.25, 0.625, 0.25, 0.625, 0.3757, 0.594, 0.3757])
me_cube_002.update()
me_cube_005 = bpy.data.meshes.new('Cube.005')
me_cube_005.from_pydata([(-1.391, -0.6996, -1.148), (-1.154, -0.6996, 0.5655), (-1.391, 0.6996, -1.148), (-1.154, 0.6996, 0.5655), (0.3798, -0.6996, -1.139), (0.2524, -0.6996, 0.572), (0.3798, 0.6996, -1.139), (0.2524, 0.6996, 0.572), (-1.532, -0.6996, 0.3147), (-1.532, 0.6996, 0.3147), (0.594, 0.6996, 0.3284), (0.594, -0.6996, 0.3284), (-1.539, 0.6996, -0.8017), (0.5364, 0.6996, -0.808), (0.5364, -0.6996, -0.808), (-1.539, -0.6996, -0.8017), (-1.668, -0.6996, -0.2576), (-1.668, 0.6996, -0.2576), (0.7273, 0.6996, -0.2539), (0.7273, -0.6996, -0.2539), (-0.4642, 0.6996, -1.144), (-0.4404, 0.6996, 0.6023), (-0.4642, -0.6996, -1.554), (-0.4404, -0.6996, 0.876), (-0.4267, -0.6996, 0.3216), (-0.4267, 0.6996, 0.3216), (-0.459, 0.6996, -0.8049), (-0.459, -0.6996, -0.8049), (-0.4273, 0.6996, -0.2557), (-0.4273, -0.6996, -0.2557)], [], [(8, 1, 3, 9), (25, 21, 7, 10), (10, 7, 5, 11), (24, 23, 1, 8), (20, 6, 4, 22), (21, 3, 1, 23), (29, 24, 8, 16), (18, 10, 11, 19), (28, 25, 10, 18), (16, 8, 9, 17), (0, 15, 12, 2), (20, 26, 13, 6), (6, 13, 14, 4), (22, 27, 15, 0), (15, 16, 17, 12), (26, 28, 18, 13), (13, 18, 19, 14), (27, 29, 16, 15), (14, 19, 29, 27), (12, 17, 28, 26), (4, 14, 27, 22), (2, 12, 26, 20), (17, 9, 25, 28), (19, 11, 24, 29), (7, 21, 23, 5), (2, 20, 22, 0), (11, 5, 23, 24), (9, 3, 21, 25)])
me_cube_005.polygons.foreach_set('use_smooth', [True] * 28)
_uv = me_cube_005.uv_layers.new(name='UVMap')
_uv.uv.foreach_set('vector', [0.594, 0.0, 0.625, 0.0, 0.625, 0.25, 0.594, 0.25, 0.594, 0.3757, 0.625, 0.3757, 0.625, 0.5, 0.594, 0.5, 0.594, 0.5, 0.625, 0.5, 0.625, 0.75, 0.594, 0.75, 0.594, 0.8743, 0.625, 0.8743, 0.625, 1.0, 0.594, 1.0, 0.2507, 0.5, 0.375, 0.5, 0.375, 0.75, 0.2507, 0.75, 0.7493, 0.5, 0.875, 0.5, 0.875, 0.75, 0.7493, 0.75, 0.5034, 0.8743, 0.594, 0.8743, 0.594, 1.0, 0.5034, 1.0, 0.5034, 0.5, 0.594, 0.5, 0.594, 0.75, 0.5034, 0.75, 0.5034, 0.3757, 0.594, 0.3757, 0.594, 0.5, 0.5034, 0.5, 0.5034, 0.0, 0.594, 0.0, 0.594, 0.25, 0.5034, 0.25, 0.375, 0.0, 0.4127, 0.0, 0.4127, 0.25, 0.375, 0.25, 0.375, 0.3757, 0.4127, 0.3757, 0.4127, 0.5, 0.375, 0.5, 0.375, 0.5, 0.4127, 0.5, 0.4127, 0.75, 0.375, 0.75, 0.375, 0.8743, 0.4127, 0.8743, 0.4127, 1.0, 0.375, 1.0, 0.4127, 0.0, 0.5034, 0.0, 0.5034, 0.25, 0.4127, 0.25, 0.4127, 0.3757, 0.5034, 0.3757, 0.5034, 0.5, 0.4127, 0.5, 0.4127, 0.5, 0.5034, 0.5, 0.5034, 0.75, 0.4127, 0.75, 0.4127, 0.8743, 0.5034, 0.8743, 0.5034, 1.0, 0.4127, 1.0, 0.4127, 0.75, 0.5034, 0.75, 0.5034, 0.8743, 0.4127, 0.8743, 0.4127, 0.25, 0.5034, 0.25, 0.5034, 0.3757, 0.4127, 0.3757, 0.375, 0.75, 0.4127, 0.75, 0.4127, 0.8743, 0.375, 0.8743, 0.375, 0.25, 0.4127, 0.25, 0.4127, 0.3757, 0.375, 0.3757, 0.5034, 0.25, 0.594, 0.25, 0.594, 0.3757, 0.5034, 0.3757, 0.5034, 0.75, 0.594, 0.75, 0.594, 0.8743, 0.5034, 0.8743, 0.625, 0.5, 0.7493, 0.5, 0.7493, 0.75, 0.625, 0.75, 0.125, 0.5, 0.2507, 0.5, 0.2507, 0.75, 0.125, 0.75, 0.594, 0.75, 0.625, 0.75, 0.625, 0.8743, 0.594, 0.8743, 0.594, 0.25, 0.625, 0.25, 0.625, 0.3757, 0.594, 0.3757])
me_cube_005.update()
me_cube_003 = bpy.data.meshes.new('Cube.003')
me_cube_003.from_pydata([(-1.18, -0.3721, -0.501), (-1.339, -0.2206, 0.5573), (-1.18, 0.1154, -0.501), (-1.339, 0.06648, 0.4525), (1.414, -0.369, -0.5401), (-0.8662, -0.2206, 0.5913), (1.413, 0.1176, -0.5393), (-0.7703, 0.06648, 0.4865), (-1.392, -0.4066, -0.4012), (-1.392, 0.1249, -0.4054), (1.542, 0.1249, -0.4448), (1.542, -0.4066, -0.421), (-1.583, -0.3728, -0.1264), (-1.583, 0.1321, -0.1292), (1.495, 0.1321, -0.202), (1.495, -0.3728, -0.1772), (-1.301, -0.3266, 0.2032), (-1.301, 0.1163, 0.1993), (-0.4294, 0.1163, 0.196), (-0.4294, -0.3266, 0.2), (-1.446, 0.129, 0.01627), (0.2751, 0.129, -0.03305), (0.2751, -0.3553, -0.01729), (-1.446, -0.3553, 0.03203), (-1.48, 0.1596, -0.2909), (1.516, 0.1596, -0.3365), (1.516, -0.3911, -0.3202), (-1.48, -0.3911, -0.2902), (-0.5945, 0.1154, -0.5075), (-0.6219, -0.3721, -0.5071), (-0.1878, -0.3721, -0.5156), (-0.1674, 0.1154, -0.5159), (0.1683, -0.3721, -0.5209), (0.1843, 0.1154, -0.5212), (0.5709, -0.3721, -0.5265), (0.5824, 0.1154, -0.5267), (0.9379, -0.3721, -0.5328), (0.9442, 0.1154, -0.5328), (-1.171, -0.3721, -0.7963), (-1.131, -0.3721, -0.8), (-0.8241, -0.3702, -0.7033), (-1.187, -0.3721, -0.6571), (-1.13, -0.3675, -0.8), (-1.171, -0.3665, -0.7963), (-1.187, -0.3659, -0.6571), (-1.18, -0.3652, -0.501), (-0.6217, -0.368, -0.5071), (0.1685, -0.3667, -0.5209), (-0.1876, -0.3668, -0.5156), (1.4, -0.3661, -0.5401), (0.938, -0.3664, -0.5328), (0.5711, -0.3665, -0.5265), (-0.5413, -0.372, -0.9119), (-0.4026, -0.372, -0.9112), (-0.4025, -0.3667, -0.9112), (-0.5412, -0.3679, -0.9119), (-0.1331, -0.3694, -0.6723), (0.1767, -0.3694, -0.6219), (0.6326, -0.3665, -0.7192), (0.06993, -0.3721, -0.7475), (0.07011, -0.3667, -0.7475), (0.5531, -0.3693, -0.572), (0.3055, -0.3721, -0.7071), (0.3056, -0.3665, -0.7071), (0.6324, -0.3721, -0.7192), (0.9428, -0.3721, -0.7694), (0.9428, -0.3664, -0.7694), (0.946, -0.3692, -0.5552), (1.232, -0.3663, -0.5377), (1.232, -0.3721, -0.5377), (1.08, -0.3664, -0.692), (1.08, -0.3721, -0.692), (1.124, -0.3663, -0.7173), (1.124, -0.3721, -0.7173), (1.239, -0.3692, -0.6304), (1.37, -0.3663, -0.6316), (1.359, -0.3673, -0.7168), (1.384, -0.3734, -0.6323), (2.4, -0.2398, -0.5659), (2.385, -0.2369, -0.5659), (2.356, -0.2371, -0.6574), (2.37, -0.2441, -0.658), (2.345, -0.2381, -0.7426)], [], [(17, 3, 7, 18), (18, 7, 5, 19), (19, 5, 1, 16), (7, 3, 1, 5), (4, 11, 8, 0, 29, 30, 32, 34, 36, 69), (6, 10, 11, 4, 49), (2, 9, 10, 6, 37, 35, 33, 31, 28), (26, 15, 12, 27), (25, 14, 15, 26), (24, 13, 14, 25), (22, 19, 16, 23), (21, 18, 19, 22), (20, 17, 18, 21), (13, 20, 21, 14), (14, 21, 22, 15), (15, 22, 23, 12), (9, 24, 25, 10), (10, 25, 26, 11), (11, 26, 27, 8), (17, 16, 1, 3), (20, 23, 16, 17), (13, 12, 23, 20), (24, 27, 12, 13), (9, 8, 27, 24), (2, 45, 0, 8, 9), (74, 73, 72), (56, 53, 54), (30, 48, 56), (32, 47, 57), (67, 61, 64, 65), (40, 41, 38, 39), (29, 0, 41, 40), (43, 42, 39, 38), (46, 29, 40), (42, 40, 39), (41, 44, 43, 38), (0, 45, 44, 41), (40, 44, 45, 46), (42, 43, 44, 40), (52, 55, 54, 53), (56, 40, 52, 53), (40, 55, 52), (40, 56, 54, 55), (46, 48, 56, 40), (30, 29, 40, 56), (56, 60, 59), (64, 58, 66, 65), (32, 30, 56, 57), (48, 47, 57, 56), (57, 56, 59), (56, 57, 60), (57, 59, 60), (57, 63, 62), (51, 34, 61), (34, 32, 57, 61), (47, 51, 61, 57), (57, 61, 63), (61, 62, 63), (61, 57, 62), (61, 67, 66, 58), (61, 58, 64), (67, 65, 66), (50, 36, 67), (51, 50, 67, 61), (36, 34, 61, 67), (71, 70, 72, 73), (68, 49, 75, 74), (67, 74, 72, 70), (74, 67, 71, 73), (67, 70, 71), (69, 36, 67, 74), (50, 68, 74, 67), (68, 69, 74), (4, 69, 74, 77), (77, 76, 82, 81), (77, 74, 76), (74, 75, 76), (75, 49, 79, 80), (79, 78, 81, 80), (80, 81, 82), (76, 75, 80, 82), (49, 4, 78, 79), (4, 77, 81, 78)])
_uv = me_cube_003.uv_layers.new(name='UVMap')
_uv.uv.foreach_set('vector', [0.5774, 0.25, 0.625, 0.25, 0.625, 0.5, 0.5774, 0.5, 0.5774, 0.5, 0.625, 0.5, 0.625, 0.75, 0.5774, 0.75, 0.5774, 0.75, 0.625, 0.75, 0.625, 1.0, 0.5774, 1.0, 0.625, 0.5, 0.875, 0.5, 0.875, 0.75, 0.625, 0.75, 0.375, 0.75, 0.5, 0.75, 0.5, 1.0, 0.375, 1.0, 0.375, 0.9447, 0.375, 0.9072, 0.375, 0.8733, 0.375, 0.8378, 0.375, 0.7982, 0.375, 0.7671, 0.375, 0.5, 0.5, 0.5, 0.5, 0.75, 0.375, 0.75, 0.375, 0.747, 0.375, 0.25, 0.5, 0.25, 0.5, 0.5, 0.375, 0.5, 0.375, 0.4524, 0.375, 0.4133, 0.375, 0.3782, 0.375, 0.3448, 0.375, 0.2758, 0.5118, 0.75, 0.5256, 0.75, 0.5256, 1.0, 0.5118, 1.0, 0.5118, 0.5, 0.5256, 0.5, 0.5256, 0.75, 0.5118, 0.75, 0.5118, 0.25, 0.5256, 0.25, 0.5256, 0.5, 0.5118, 0.5, 0.5508, 0.75, 0.5774, 0.75, 0.5774, 1.0, 0.5508, 1.0, 0.5508, 0.5, 0.5774, 0.5, 0.5774, 0.75, 0.5508, 0.75, 0.5508, 0.25, 0.5774, 0.25, 0.5774, 0.5, 0.5508, 0.5, 0.5256, 0.25, 0.5508, 0.25, 0.5508, 0.5, 0.5256, 0.5, 0.5256, 0.5, 0.5508, 0.5, 0.5508, 0.75, 0.5256, 0.75, 0.5256, 0.75, 0.5508, 0.75, 0.5508, 1.0, 0.5256, 1.0, 0.5, 0.25, 0.5118, 0.25, 0.5118, 0.5, 0.5, 0.5, 0.5, 0.5, 0.5118, 0.5, 0.5118, 0.75, 0.5, 0.75, 0.5, 0.75, 0.5118, 0.75, 0.5118, 1.0, 0.5, 1.0, 0.5774, 0.25, 0.5774, 1.0, 0.875, 0.75, 0.625, 0.25, 0.5508, 0.25, 0.5508, 1.0, 0.5774, 1.0, 0.5774, 0.25, 0.5256, 0.25, 0.5256, 1.0, 0.5508, 1.0, 0.5508, 0.25, 0.5118, 0.25, 0.5118, 1.0, 0.5256, 1.0, 0.5256, 0.25, 0.5, 0.25, 0.5, 1.0, 0.5118, 1.0, 0.5118, 0.25, 0.375, 0.25, 0.375, 0.9895, 0.375, 1.0, 0.5, 1.0, 0.5, 0.25, 0.3579, 0.75, 0.3579, 0.75, 0.3579, 0.7471, 0.2178, 0.75, 0.2178, 0.75, 0.2178, 0.7473, 0.2178, 0.75, 0.2178, 0.7473, 0.2178, 0.75, 0.2517, 0.75, 0.2517, 0.7472, 0.2517, 0.75, 0.375, 0.7982, 0.375, 0.8378, 0.375, 0.8378, 0.375, 0.7982, 0.375, 0.977, 0.375, 1.0, 0.375, 1.0, 0.375, 0.977, 0.375, 0.977, 0.375, 1.0, 0.375, 1.0, 0.375, 0.977, 0.125, 0.7484, 0.148, 0.7488, 0.148, 0.75, 0.125, 0.75, 0.148, 0.7485, 0.148, 0.75, 0.148, 0.7492, 0.148, 0.7488, 0.148, 0.75, 0.148, 0.75, 0.375, 1.0, 0.375, 0.9926, 0.375, 0.9953, 0.375, 1.0, 0.375, 1.0, 0.375, 0.9895, 0.375, 0.9926, 0.375, 1.0, 0.148, 0.7492, 0.375, 0.9926, 0.375, 0.9895, 0.148, 0.7485, 0.148, 0.7488, 0.375, 0.9953, 0.375, 0.9926, 0.148, 0.7492, 0.1803, 0.75, 0.1803, 0.7473, 0.2178, 0.7473, 0.2178, 0.75, 0.375, 0.9072, 0.375, 0.9447, 0.375, 0.9447, 0.375, 0.9072, 0.148, 0.7485, 0.148, 0.7485, 0.148, 0.75, 0.1803, 0.7473, 0.2178, 0.7473, 0.2178, 0.7473, 0.1803, 0.7473, 0.1803, 0.7473, 0.2178, 0.7473, 0.2178, 0.7473, 0.1803, 0.7473, 0.375, 0.9072, 0.375, 0.9447, 0.375, 0.9447, 0.375, 0.9072, 0.2178, 0.7473, 0.2517, 0.7472, 0.2517, 0.75, 0.2872, 0.75, 0.2872, 0.7472, 0.3268, 0.7471, 0.3268, 0.75, 0.375, 0.8733, 0.375, 0.9072, 0.375, 0.9072, 0.375, 0.8733, 0.2178, 0.7473, 0.2517, 0.7472, 0.2517, 0.7472, 0.2178, 0.7473, 0.375, 0.8733, 0.375, 0.9072, 0.375, 0.8733, 0.2178, 0.7473, 0.2517, 0.7472, 0.2517, 0.7472, 0.2517, 0.75, 0.2517, 0.75, 0.2517, 0.7472, 0.2517, 0.7472, 0.2872, 0.7472, 0.2872, 0.75, 0.2872, 0.7472, 0.2872, 0.75, 0.2872, 0.7472, 0.375, 0.8378, 0.375, 0.8733, 0.375, 0.8733, 0.375, 0.8378, 0.2517, 0.7472, 0.2872, 0.7472, 0.2872, 0.7472, 0.2517, 0.7472, 0.2517, 0.7472, 0.2872, 0.7472, 0.2872, 0.7472, 0.2872, 0.75, 0.2872, 0.75, 0.2872, 0.7472, 0.375, 0.8378, 0.375, 0.8733, 0.375, 0.8378, 0.2872, 0.7472, 0.3268, 0.7471, 0.3268, 0.7471, 0.2872, 0.7472, 0.2872, 0.7472, 0.2872, 0.7472, 0.2872, 0.75, 0.3268, 0.75, 0.3268, 0.75, 0.3268, 0.7471, 0.3268, 0.7471, 0.3268, 0.75, 0.3268, 0.7471, 0.2872, 0.7472, 0.3268, 0.7471, 0.3268, 0.7471, 0.2872, 0.7472, 0.375, 0.7982, 0.375, 0.8378, 0.375, 0.8378, 0.375, 0.7982, 0.3268, 0.75, 0.3268, 0.7471, 0.3579, 0.7471, 0.3579, 0.75, 0.3579, 0.7471, 0.375, 0.747, 0.375, 0.747, 0.3579, 0.7471, 0.3268, 0.7471, 0.3579, 0.7471, 0.3579, 0.7471, 0.3268, 0.7471, 0.375, 0.7671, 0.375, 0.7982, 0.375, 0.7982, 0.375, 0.7671, 0.3268, 0.7471, 0.3268, 0.7471, 0.3268, 0.75, 0.375, 0.7671, 0.375, 0.7982, 0.375, 0.7982, 0.375, 0.7671, 0.3268, 0.7471, 0.3579, 0.7471, 0.3579, 0.7471, 0.3268, 0.7471, 0.3579, 0.7471, 0.3579, 0.75, 0.3579, 0.7471, 0.375, 0.75, 0.375, 0.7671, 0.375, 0.7671, 0.375, 0.75, 0.375, 0.75, 0.375, 0.75, 0.375, 0.75, 0.375, 0.75, 0.375, 0.75, 0.375, 0.7671, 0.375, 0.75, 0.3579, 0.7471, 0.375, 0.747, 0.375, 0.747, 0.375, 0.747, 0.375, 0.747, 0.375, 0.747, 0.375, 0.747, 0.375, 0.747, 0.375, 0.75, 0.375, 0.75, 0.375, 0.747, 0.375, 0.747, 0.375, 0.75, 0.375, 0.747, 0.375, 0.747, 0.375, 0.747, 0.375, 0.747, 0.375, 0.747, 0.375, 0.747, 0.375, 0.75, 0.375, 0.75, 0.375, 0.747, 0.375, 0.75, 0.375, 0.75, 0.375, 0.75, 0.375, 0.75])
me_cube_003.update()

# ---- objects
ob_cuerpo = bpy.data.objects.new('Cuerpo', me_cube_001)
ob_nariz = bpy.data.objects.new('Nariz', me_cube)
ob_ojod = bpy.data.objects.new('OjoD', me_cube_002)
ob_ojoi = bpy.data.objects.new('OjoI', me_cube_005)
ob_empty = bpy.data.objects.new('Empty', None)
ob_empty_001 = bpy.data.objects.new('Empty.001', None)
ob_cube = bpy.data.objects.new('Cube', me_cube_003)

# ---- transforms, parenting, visibility, modifiers, constraints
ob_cuerpo.location = (-0.1734, 0.0, 0.06435)
_m = ob_cuerpo.modifiers.new('Mirror', 'MIRROR')
_m.use_clip = True
_m = ob_cuerpo.modifiers.new('Subdivision', 'SUBSURF')
_m.levels = 2
ob_nariz.location = (-0.1738, -0.4687, 2.072)
ob_nariz.scale = (0.04235, 0.04235, 0.04235)
_m = ob_nariz.modifiers.new('Subdivision', 'SUBSURF')
_m.levels = 2
ob_ojod.location = (-0.04974, -0.4553, 2.15)
ob_ojod.scale = (-0.03383, 0.01538, -0.0651)
_m = ob_ojod.modifiers.new('Subdivision', 'SUBSURF')
_m.levels = 2
ob_ojoi.location = (-0.3438, -0.4553, 2.15)
ob_ojoi.scale = (-0.03383, 0.01538, -0.0651)
_m = ob_ojoi.modifiers.new('Subdivision', 'SUBSURF')
_m.levels = 2
ob_empty.location = (-4.964, 1.464, -2.354)
ob_empty.rotation_euler = (1.571, -0.0, 1.571)
ob_empty.scale = (3.336, 3.336, 3.336)
ob_empty.empty_display_type = 'IMAGE'
ob_empty.empty_display_size = 5.0
ob_empty_001.location = (2.933, 3.948, -2.338)
ob_empty_001.rotation_euler = (1.571, -0.0, -0.0)
ob_empty_001.scale = (3.336, 3.336, 3.336)
ob_empty_001.empty_display_type = 'IMAGE'
ob_empty_001.empty_display_size = 5.0
ob_cube.location = (-0.1788, 0.0, 1.385)
ob_cube.scale = (0.2341, 1.0, 0.7312)

# ---- collection membership
col_collection.objects.link(ob_cuerpo)
col_collection.objects.link(ob_nariz)
col_collection.objects.link(ob_ojod)
col_collection.objects.link(ob_ojoi)
col_collection.objects.link(ob_empty)
col_collection.objects.link(ob_empty_001)
col_collection.objects.link(ob_cube)

# ---- scene / render settings (as saved in the file)
scene.frame_start = 1; scene.frame_end = 250; scene.frame_set(1)
scene.render.engine = 'BLENDER_EEVEE_NEXT'
scene.cycles.sampling_pattern = 'TABULATED_SOBOL'
scene.eevee.ray_tracing_options.trace_max_roughness = 0.0
scene.view_settings.view_transform = 'Filmic'
bpy.context.view_layer.update()

# ---- added for rendering (the .blend has no active camera and no usable light): camera, sun
cam_auto = bpy.data.cameras.new('AutoCamera')
cam_auto.lens = 50.0
cam_auto.sensor_width = 36.0
cam_auto.clip_end = 1000.0
ob_auto_camera = bpy.data.objects.new('AutoCamera', cam_auto)
scene.collection.objects.link(ob_auto_camera)
ob_auto_camera.location = (2.68515, -3.51347, 3.85602)
ob_auto_camera.rotation_euler = (1.09748, -7.21219e-08, 0.694738)
scene.camera = ob_auto_camera
light_auto_sun = bpy.data.lights.new('AutoSun', 'SUN')
light_auto_sun.energy = 3.0
light_auto_sun.angle = 0.0523599
ob_auto_sun = bpy.data.objects.new('AutoSun', light_auto_sun)
scene.collection.objects.link(ob_auto_sun)
ob_auto_sun.rotation_euler = (0.872665, 0.174533, 0.523599)
bpy.context.view_layer.update()
